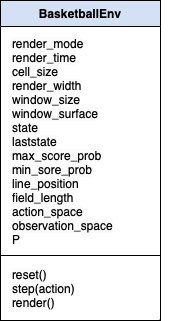

The diagram above was exported from draw.io. Its source (the exported page's mxGraphModel, read from the mxfile embedded in the PNG):
<mxGraphModel dx="897" dy="599" grid="1" gridSize="10" guides="1" tooltips="1" connect="1" arrows="1" fold="1" page="1" pageScale="1" pageWidth="827" pageHeight="1169" math="0" shadow="0">
  <root>
    <mxCell id="0" />
    <mxCell id="1" parent="0" />
    <mxCell id="2" value="BasketballEnv" style="swimlane;fontStyle=1;align=center;verticalAlign=top;childLayout=stackLayout;horizontal=1;startSize=26;horizontalStack=0;resizeParent=1;resizeLast=0;collapsible=1;marginBottom=0;rounded=0;shadow=0;strokeWidth=1;strokeColor=#000000;fillColor=#D4E1F5;" vertex="1" parent="1">
      <mxGeometry x="220" y="120" width="160" height="320" as="geometry">
        <mxRectangle x="230" y="140" width="160" height="26" as="alternateBounds" />
      </mxGeometry>
    </mxCell>
    <mxCell id="3" value="&lt;span style=&quot;caret-color: rgb(0, 0, 0); color: rgb(0, 0, 0); font-family: Helvetica; font-size: 12px; font-style: normal; font-variant-caps: normal; font-weight: 400; letter-spacing: normal; text-indent: 0px; text-transform: none; word-spacing: 0px; -webkit-text-stroke-width: 0px; background-color: rgb(251, 251, 251); text-decoration: none; float: none; display: inline !important;&quot;&gt;reset()&lt;br&gt;step(action)&lt;br&gt;render()&lt;br&gt;&lt;/span&gt;" style="text;html=1;strokeColor=none;fillColor=none;align=left;verticalAlign=middle;whiteSpace=wrap;rounded=0;" vertex="1" parent="1">
      <mxGeometry x="230" y="388" width="140" height="40" as="geometry" />
    </mxCell>
    <mxCell id="4" value="&lt;span style=&quot;caret-color: rgb(0, 0, 0); color: rgb(0, 0, 0); font-family: Helvetica; font-size: 12px; font-style: normal; font-variant-caps: normal; font-weight: 400; letter-spacing: normal; text-indent: 0px; text-transform: none; word-spacing: 0px; -webkit-text-stroke-width: 0px; background-color: rgb(251, 251, 251); text-decoration: none; float: none; display: inline !important;&quot;&gt;render_mode&lt;/span&gt;&lt;br style=&quot;border-color: var(--border-color); padding: 0px; margin: 0px; caret-color: rgb(0, 0, 0); color: rgb(0, 0, 0); font-family: Helvetica; font-size: 12px; font-style: normal; font-variant-caps: normal; font-weight: 400; letter-spacing: normal; text-indent: 0px; text-transform: none; word-spacing: 0px; -webkit-text-stroke-width: 0px; text-decoration: none;&quot;&gt;&lt;span style=&quot;caret-color: rgb(0, 0, 0); color: rgb(0, 0, 0); font-family: Helvetica; font-size: 12px; font-style: normal; font-variant-caps: normal; font-weight: 400; letter-spacing: normal; text-indent: 0px; text-transform: none; word-spacing: 0px; -webkit-text-stroke-width: 0px; background-color: rgb(251, 251, 251); text-decoration: none; float: none; display: inline !important;&quot;&gt;render_time&lt;/span&gt;&lt;br style=&quot;border-color: var(--border-color); padding: 0px; margin: 0px; caret-color: rgb(0, 0, 0); color: rgb(0, 0, 0); font-family: Helvetica; font-size: 12px; font-style: normal; font-variant-caps: normal; font-weight: 400; letter-spacing: normal; text-indent: 0px; text-transform: none; word-spacing: 0px; -webkit-text-stroke-width: 0px; text-decoration: none;&quot;&gt;&lt;span style=&quot;caret-color: rgb(0, 0, 0); color: rgb(0, 0, 0); font-family: Helvetica; font-size: 12px; font-style: normal; font-variant-caps: normal; font-weight: 400; letter-spacing: normal; text-indent: 0px; text-transform: none; word-spacing: 0px; -webkit-text-stroke-width: 0px; background-color: rgb(251, 251, 251); text-decoration: none; float: none; display: inline !important;&quot;&gt;cell_size&lt;/span&gt;&lt;br style=&quot;border-color: var(--border-color); padding: 0px; margin: 0px; caret-color: rgb(0, 0, 0); color: rgb(0, 0, 0); font-family: Helvetica; font-size: 12px; font-style: normal; font-variant-caps: normal; font-weight: 400; letter-spacing: normal; text-indent: 0px; text-transform: none; word-spacing: 0px; -webkit-text-stroke-width: 0px; text-decoration: none;&quot;&gt;&lt;span style=&quot;caret-color: rgb(0, 0, 0); color: rgb(0, 0, 0); font-family: Helvetica; font-size: 12px; font-style: normal; font-variant-caps: normal; font-weight: 400; letter-spacing: normal; text-indent: 0px; text-transform: none; word-spacing: 0px; -webkit-text-stroke-width: 0px; background-color: rgb(251, 251, 251); text-decoration: none; float: none; display: inline !important;&quot;&gt;render_width&lt;/span&gt;&lt;br style=&quot;border-color: var(--border-color); padding: 0px; margin: 0px; caret-color: rgb(0, 0, 0); color: rgb(0, 0, 0); font-family: Helvetica; font-size: 12px; font-style: normal; font-variant-caps: normal; font-weight: 400; letter-spacing: normal; text-indent: 0px; text-transform: none; word-spacing: 0px; -webkit-text-stroke-width: 0px; text-decoration: none;&quot;&gt;&lt;span style=&quot;caret-color: rgb(0, 0, 0); color: rgb(0, 0, 0); font-family: Helvetica; font-size: 12px; font-style: normal; font-variant-caps: normal; font-weight: 400; letter-spacing: normal; text-indent: 0px; text-transform: none; word-spacing: 0px; -webkit-text-stroke-width: 0px; background-color: rgb(251, 251, 251); text-decoration: none; float: none; display: inline !important;&quot;&gt;window_size&lt;/span&gt;&lt;br style=&quot;border-color: var(--border-color); padding: 0px; margin: 0px; caret-color: rgb(0, 0, 0); color: rgb(0, 0, 0); font-family: Helvetica; font-size: 12px; font-style: normal; font-variant-caps: normal; font-weight: 400; letter-spacing: normal; text-indent: 0px; text-transform: none; word-spacing: 0px; -webkit-text-stroke-width: 0px; text-decoration: none;&quot;&gt;&lt;span style=&quot;caret-color: rgb(0, 0, 0); color: rgb(0, 0, 0); font-family: Helvetica; font-size: 12px; font-style: normal; font-variant-caps: normal; font-weight: 400; letter-spacing: normal; text-indent: 0px; text-transform: none; word-spacing: 0px; -webkit-text-stroke-width: 0px; background-color: rgb(251, 251, 251); text-decoration: none; float: none; display: inline !important;&quot;&gt;window_surface&lt;br&gt;state&lt;br&gt;laststate&lt;br&gt;max_score_prob&lt;br&gt;min_sore_prob&lt;br&gt;line_position&lt;br&gt;field_length&lt;br&gt;action_space&lt;br&gt;observation_space&lt;br&gt;P&lt;br&gt;&lt;/span&gt;" style="text;html=1;strokeColor=none;fillColor=none;align=left;verticalAlign=middle;whiteSpace=wrap;rounded=0;" vertex="1" parent="1">
      <mxGeometry x="230" y="146" width="160" height="230" as="geometry" />
    </mxCell>
    <mxCell id="5" value="" style="endArrow=none;html=1;rounded=0;" edge="1" parent="1">
      <mxGeometry width="50" height="50" relative="1" as="geometry">
        <mxPoint x="220" y="375" as="sourcePoint" />
        <mxPoint x="380" y="375" as="targetPoint" />
      </mxGeometry>
    </mxCell>
  </root>
</mxGraphModel>